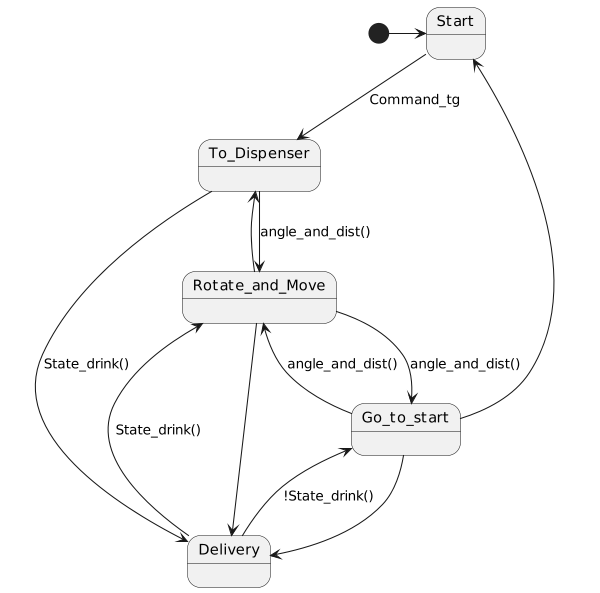

The diagram above was rendered by PlantUML. Its source (embedded in the PNG):
@startuml
scale 600 width
[*] -> Start
Start --> To_Dispenser : Command_tg
To_Dispenser --> Rotate_and_Move : angle_and_dist()
Rotate_and_Move --> To_Dispenser
To_Dispenser --> Delivery : State_drink()
Delivery --> Rotate_and_Move : State_drink()
Rotate_and_Move --> Delivery
Go_to_start --> Delivery
Delivery --> Go_to_start : !State_drink()
Go_to_start --> Rotate_and_Move : angle_and_dist()
Rotate_and_Move --> Go_to_start : angle_and_dist()
Go_to_start --> Start
@enduml